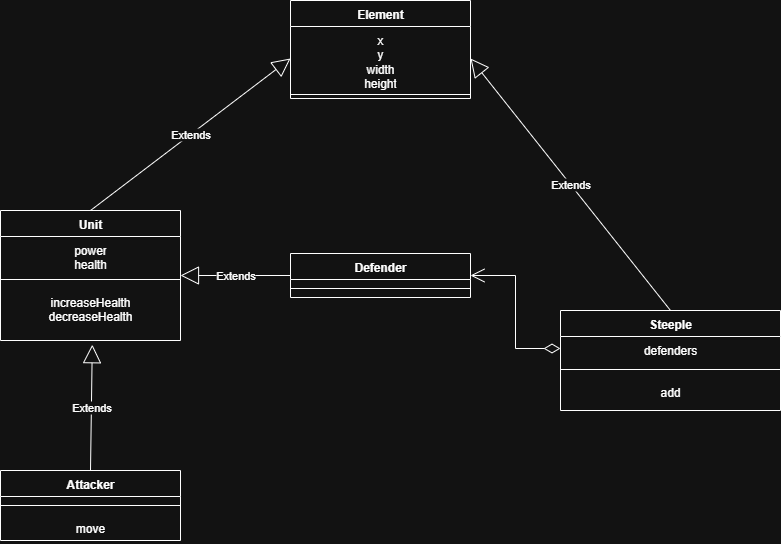

The diagram above was exported from draw.io. Its source (the exported page's mxGraphModel, read from the mxfile embedded in the PNG):
<mxGraphModel dx="988" dy="562" grid="1" gridSize="10" guides="1" tooltips="1" connect="1" arrows="1" fold="1" page="1" pageScale="1" pageWidth="827" pageHeight="1169" math="0" shadow="0">
  <root>
    <mxCell id="0" />
    <mxCell id="1" parent="0" />
    <mxCell id="YiAvQZujfOcgwCqikzTh-1" value="Element" style="swimlane;fontStyle=1;align=center;verticalAlign=top;childLayout=stackLayout;horizontal=1;startSize=26;horizontalStack=0;resizeParent=1;resizeParentMax=0;resizeLast=0;collapsible=1;marginBottom=0;whiteSpace=wrap;html=1;" parent="1" vertex="1">
      <mxGeometry x="310" y="10" width="180" height="98" as="geometry" />
    </mxCell>
    <mxCell id="YiAvQZujfOcgwCqikzTh-2" value="x&lt;div&gt;y&lt;/div&gt;&lt;div&gt;width&lt;/div&gt;&lt;div style=&quot;&quot;&gt;height&lt;/div&gt;" style="text;strokeColor=none;fillColor=none;align=center;verticalAlign=top;spacingLeft=4;spacingRight=4;overflow=hidden;rotatable=0;points=[[0,0.5],[1,0.5]];portConstraint=eastwest;whiteSpace=wrap;html=1;" parent="YiAvQZujfOcgwCqikzTh-1" vertex="1">
      <mxGeometry y="26" width="180" height="64" as="geometry" />
    </mxCell>
    <mxCell id="YiAvQZujfOcgwCqikzTh-3" value="" style="line;strokeWidth=1;fillColor=none;align=left;verticalAlign=middle;spacingTop=-1;spacingLeft=3;spacingRight=3;rotatable=0;labelPosition=right;points=[];portConstraint=eastwest;strokeColor=inherit;" parent="YiAvQZujfOcgwCqikzTh-1" vertex="1">
      <mxGeometry y="90" width="180" height="8" as="geometry" />
    </mxCell>
    <mxCell id="YiAvQZujfOcgwCqikzTh-5" value="Unit" style="swimlane;fontStyle=1;align=center;verticalAlign=top;childLayout=stackLayout;horizontal=1;startSize=26;horizontalStack=0;resizeParent=1;resizeParentMax=0;resizeLast=0;collapsible=1;marginBottom=0;whiteSpace=wrap;html=1;" parent="1" vertex="1">
      <mxGeometry x="20" y="220" width="180" height="130" as="geometry" />
    </mxCell>
    <mxCell id="YiAvQZujfOcgwCqikzTh-6" value="power&lt;div&gt;health&lt;/div&gt;" style="text;strokeColor=none;fillColor=none;align=center;verticalAlign=top;spacingLeft=4;spacingRight=4;overflow=hidden;rotatable=0;points=[[0,0.5],[1,0.5]];portConstraint=eastwest;whiteSpace=wrap;html=1;" parent="YiAvQZujfOcgwCqikzTh-5" vertex="1">
      <mxGeometry y="26" width="180" height="34" as="geometry" />
    </mxCell>
    <mxCell id="YiAvQZujfOcgwCqikzTh-7" value="" style="line;strokeWidth=1;fillColor=none;align=left;verticalAlign=middle;spacingTop=-1;spacingLeft=3;spacingRight=3;rotatable=0;labelPosition=right;points=[];portConstraint=eastwest;strokeColor=inherit;" parent="YiAvQZujfOcgwCqikzTh-5" vertex="1">
      <mxGeometry y="60" width="180" height="18" as="geometry" />
    </mxCell>
    <mxCell id="YiAvQZujfOcgwCqikzTh-8" value="increaseHealth&lt;div&gt;decreaseHealth&lt;/div&gt;" style="text;strokeColor=none;fillColor=none;align=center;verticalAlign=top;spacingLeft=4;spacingRight=4;overflow=hidden;rotatable=0;points=[[0,0.5],[1,0.5]];portConstraint=eastwest;whiteSpace=wrap;html=1;" parent="YiAvQZujfOcgwCqikzTh-5" vertex="1">
      <mxGeometry y="78" width="180" height="52" as="geometry" />
    </mxCell>
    <mxCell id="YiAvQZujfOcgwCqikzTh-13" value="Steeple" style="swimlane;fontStyle=1;align=center;verticalAlign=top;childLayout=stackLayout;horizontal=1;startSize=26;horizontalStack=0;resizeParent=1;resizeParentMax=0;resizeLast=0;collapsible=1;marginBottom=0;whiteSpace=wrap;html=1;" parent="1" vertex="1">
      <mxGeometry x="580" y="320" width="220" height="100" as="geometry" />
    </mxCell>
    <mxCell id="YiAvQZujfOcgwCqikzTh-14" value="defenders" style="text;strokeColor=none;fillColor=none;align=center;verticalAlign=top;spacingLeft=4;spacingRight=4;overflow=hidden;rotatable=0;points=[[0,0.5],[1,0.5]];portConstraint=eastwest;whiteSpace=wrap;html=1;" parent="YiAvQZujfOcgwCqikzTh-13" vertex="1">
      <mxGeometry y="26" width="220" height="24" as="geometry" />
    </mxCell>
    <mxCell id="YiAvQZujfOcgwCqikzTh-15" value="" style="line;strokeWidth=1;fillColor=none;align=left;verticalAlign=middle;spacingTop=-1;spacingLeft=3;spacingRight=3;rotatable=0;labelPosition=right;points=[];portConstraint=eastwest;strokeColor=inherit;" parent="YiAvQZujfOcgwCqikzTh-13" vertex="1">
      <mxGeometry y="50" width="220" height="18" as="geometry" />
    </mxCell>
    <mxCell id="YiAvQZujfOcgwCqikzTh-16" value="add" style="text;strokeColor=none;fillColor=none;align=center;verticalAlign=top;spacingLeft=4;spacingRight=4;overflow=hidden;rotatable=0;points=[[0,0.5],[1,0.5]];portConstraint=eastwest;whiteSpace=wrap;html=1;" parent="YiAvQZujfOcgwCqikzTh-13" vertex="1">
      <mxGeometry y="68" width="220" height="32" as="geometry" />
    </mxCell>
    <mxCell id="YiAvQZujfOcgwCqikzTh-19" value="Attacker" style="swimlane;fontStyle=1;align=center;verticalAlign=top;childLayout=stackLayout;horizontal=1;startSize=26;horizontalStack=0;resizeParent=1;resizeParentMax=0;resizeLast=0;collapsible=1;marginBottom=0;whiteSpace=wrap;html=1;" parent="1" vertex="1">
      <mxGeometry x="20" y="480" width="180" height="70" as="geometry" />
    </mxCell>
    <mxCell id="YiAvQZujfOcgwCqikzTh-21" value="" style="line;strokeWidth=1;fillColor=none;align=left;verticalAlign=middle;spacingTop=-1;spacingLeft=3;spacingRight=3;rotatable=0;labelPosition=right;points=[];portConstraint=eastwest;strokeColor=inherit;" parent="YiAvQZujfOcgwCqikzTh-19" vertex="1">
      <mxGeometry y="26" width="180" height="18" as="geometry" />
    </mxCell>
    <mxCell id="YiAvQZujfOcgwCqikzTh-22" value="move" style="text;strokeColor=none;fillColor=none;align=center;verticalAlign=top;spacingLeft=4;spacingRight=4;overflow=hidden;rotatable=0;points=[[0,0.5],[1,0.5]];portConstraint=eastwest;whiteSpace=wrap;html=1;" parent="YiAvQZujfOcgwCqikzTh-19" vertex="1">
      <mxGeometry y="44" width="180" height="26" as="geometry" />
    </mxCell>
    <mxCell id="YiAvQZujfOcgwCqikzTh-23" value="Defender" style="swimlane;fontStyle=1;align=center;verticalAlign=top;childLayout=stackLayout;horizontal=1;startSize=26;horizontalStack=0;resizeParent=1;resizeParentMax=0;resizeLast=0;collapsible=1;marginBottom=0;whiteSpace=wrap;html=1;" parent="1" vertex="1">
      <mxGeometry x="310" y="263" width="180" height="44" as="geometry" />
    </mxCell>
    <mxCell id="YiAvQZujfOcgwCqikzTh-24" value="" style="line;strokeWidth=1;fillColor=none;align=left;verticalAlign=middle;spacingTop=-1;spacingLeft=3;spacingRight=3;rotatable=0;labelPosition=right;points=[];portConstraint=eastwest;strokeColor=inherit;" parent="YiAvQZujfOcgwCqikzTh-23" vertex="1">
      <mxGeometry y="26" width="180" height="18" as="geometry" />
    </mxCell>
    <mxCell id="D9bHnqnH5vduumprwKyJ-2" value="" style="endArrow=open;html=1;endSize=12;startArrow=diamondThin;startSize=14;startFill=0;edgeStyle=orthogonalEdgeStyle;align=left;verticalAlign=bottom;rounded=0;exitX=0;exitY=0.5;exitDx=0;exitDy=0;entryX=1;entryY=0.5;entryDx=0;entryDy=0;" edge="1" parent="1" source="YiAvQZujfOcgwCqikzTh-14" target="YiAvQZujfOcgwCqikzTh-23">
      <mxGeometry x="-1" y="3" relative="1" as="geometry">
        <mxPoint x="540" y="360" as="sourcePoint" />
        <mxPoint x="700" y="360" as="targetPoint" />
      </mxGeometry>
    </mxCell>
    <mxCell id="D9bHnqnH5vduumprwKyJ-4" value="Extends" style="endArrow=block;endSize=16;endFill=0;html=1;rounded=0;exitX=0.5;exitY=0;exitDx=0;exitDy=0;entryX=0.51;entryY=1.081;entryDx=0;entryDy=0;entryPerimeter=0;" edge="1" parent="1" source="YiAvQZujfOcgwCqikzTh-19" target="YiAvQZujfOcgwCqikzTh-8">
      <mxGeometry width="160" relative="1" as="geometry">
        <mxPoint x="100" y="430" as="sourcePoint" />
        <mxPoint x="130" y="370" as="targetPoint" />
      </mxGeometry>
    </mxCell>
    <mxCell id="D9bHnqnH5vduumprwKyJ-5" value="Extends" style="endArrow=block;endSize=16;endFill=0;html=1;rounded=0;exitX=0;exitY=0.5;exitDx=0;exitDy=0;entryX=1;entryY=0.5;entryDx=0;entryDy=0;" edge="1" parent="1" source="YiAvQZujfOcgwCqikzTh-23" target="YiAvQZujfOcgwCqikzTh-5">
      <mxGeometry width="160" relative="1" as="geometry">
        <mxPoint x="270" y="300" as="sourcePoint" />
        <mxPoint x="430" y="300" as="targetPoint" />
      </mxGeometry>
    </mxCell>
    <mxCell id="D9bHnqnH5vduumprwKyJ-6" value="Extends" style="endArrow=block;endSize=16;endFill=0;html=1;rounded=0;exitX=0.5;exitY=0;exitDx=0;exitDy=0;entryX=0;entryY=0.5;entryDx=0;entryDy=0;" edge="1" parent="1" source="YiAvQZujfOcgwCqikzTh-5" target="YiAvQZujfOcgwCqikzTh-2">
      <mxGeometry width="160" relative="1" as="geometry">
        <mxPoint x="330" y="230" as="sourcePoint" />
        <mxPoint x="490" y="230" as="targetPoint" />
      </mxGeometry>
    </mxCell>
    <mxCell id="D9bHnqnH5vduumprwKyJ-7" value="Extends" style="endArrow=block;endSize=16;endFill=0;html=1;rounded=0;exitX=0.5;exitY=0;exitDx=0;exitDy=0;entryX=1;entryY=0.5;entryDx=0;entryDy=0;" edge="1" parent="1" source="YiAvQZujfOcgwCqikzTh-13" target="YiAvQZujfOcgwCqikzTh-2">
      <mxGeometry width="160" relative="1" as="geometry">
        <mxPoint x="610" y="220" as="sourcePoint" />
        <mxPoint x="770" y="220" as="targetPoint" />
      </mxGeometry>
    </mxCell>
  </root>
</mxGraphModel>